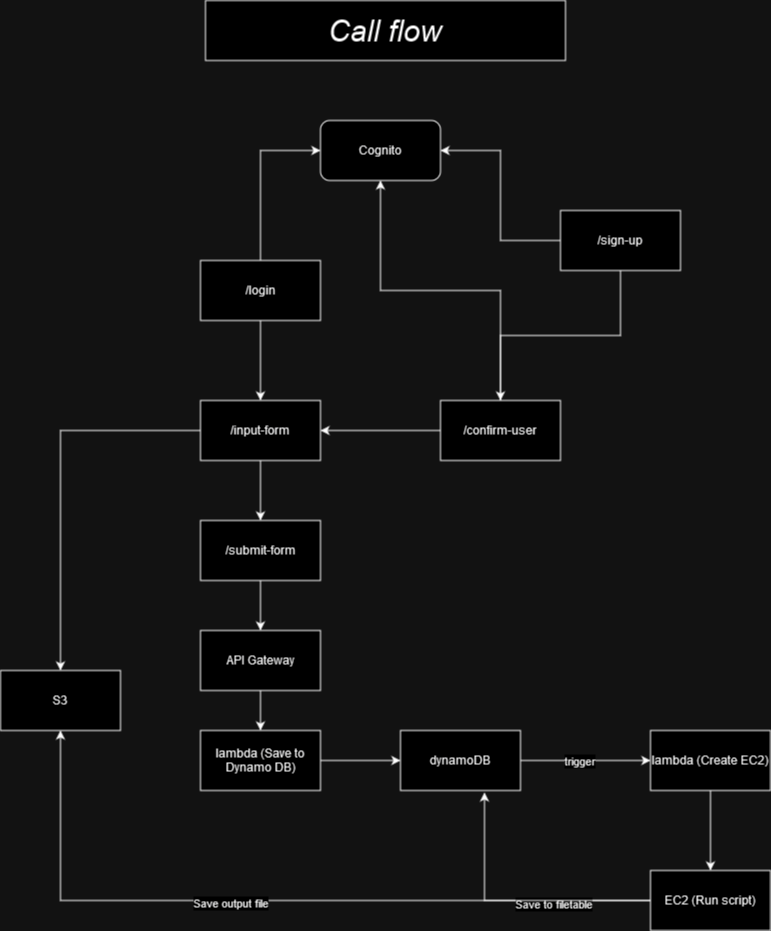

The diagram above was exported from draw.io. Its source (the exported page's mxGraphModel, read from the mxfile embedded in the PNG):
<mxGraphModel dx="1050" dy="1638" grid="1" gridSize="10" guides="1" tooltips="1" connect="1" arrows="1" fold="1" page="1" pageScale="1" pageWidth="850" pageHeight="1100" math="0" shadow="0">
  <root>
    <mxCell id="0" />
    <mxCell id="1" parent="0" />
    <mxCell id="-n-PoWeyPSB70ujckZuc-6" value="" style="edgeStyle=orthogonalEdgeStyle;rounded=0;orthogonalLoop=1;jettySize=auto;html=1;" parent="1" source="-n-PoWeyPSB70ujckZuc-1" target="-n-PoWeyPSB70ujckZuc-5" edge="1">
      <mxGeometry relative="1" as="geometry" />
    </mxCell>
    <mxCell id="-n-PoWeyPSB70ujckZuc-9" style="edgeStyle=orthogonalEdgeStyle;rounded=0;orthogonalLoop=1;jettySize=auto;html=1;entryX=0;entryY=0.5;entryDx=0;entryDy=0;" parent="1" source="-n-PoWeyPSB70ujckZuc-1" target="-n-PoWeyPSB70ujckZuc-8" edge="1">
      <mxGeometry relative="1" as="geometry" />
    </mxCell>
    <mxCell id="-n-PoWeyPSB70ujckZuc-1" value="/login" style="rounded=0;whiteSpace=wrap;html=1;" parent="1" vertex="1">
      <mxGeometry x="240" y="160" width="120" height="60" as="geometry" />
    </mxCell>
    <mxCell id="-n-PoWeyPSB70ujckZuc-4" value="" style="edgeStyle=orthogonalEdgeStyle;rounded=0;orthogonalLoop=1;jettySize=auto;html=1;" parent="1" source="-n-PoWeyPSB70ujckZuc-2" target="-n-PoWeyPSB70ujckZuc-3" edge="1">
      <mxGeometry relative="1" as="geometry" />
    </mxCell>
    <mxCell id="-n-PoWeyPSB70ujckZuc-10" style="edgeStyle=orthogonalEdgeStyle;rounded=0;orthogonalLoop=1;jettySize=auto;html=1;entryX=1;entryY=0.5;entryDx=0;entryDy=0;" parent="1" source="-n-PoWeyPSB70ujckZuc-2" target="-n-PoWeyPSB70ujckZuc-8" edge="1">
      <mxGeometry relative="1" as="geometry" />
    </mxCell>
    <mxCell id="-n-PoWeyPSB70ujckZuc-2" value="/sign-up" style="rounded=0;whiteSpace=wrap;html=1;" parent="1" vertex="1">
      <mxGeometry x="600" y="110" width="120" height="60" as="geometry" />
    </mxCell>
    <mxCell id="-n-PoWeyPSB70ujckZuc-7" style="edgeStyle=orthogonalEdgeStyle;rounded=0;orthogonalLoop=1;jettySize=auto;html=1;entryX=1;entryY=0.5;entryDx=0;entryDy=0;" parent="1" source="-n-PoWeyPSB70ujckZuc-3" target="-n-PoWeyPSB70ujckZuc-5" edge="1">
      <mxGeometry relative="1" as="geometry" />
    </mxCell>
    <mxCell id="-n-PoWeyPSB70ujckZuc-11" style="edgeStyle=orthogonalEdgeStyle;rounded=0;orthogonalLoop=1;jettySize=auto;html=1;entryX=0.5;entryY=1;entryDx=0;entryDy=0;" parent="1" source="-n-PoWeyPSB70ujckZuc-3" target="-n-PoWeyPSB70ujckZuc-8" edge="1">
      <mxGeometry relative="1" as="geometry" />
    </mxCell>
    <mxCell id="-n-PoWeyPSB70ujckZuc-3" value="/confirm-user" style="rounded=0;whiteSpace=wrap;html=1;" parent="1" vertex="1">
      <mxGeometry x="480" y="300" width="120" height="60" as="geometry" />
    </mxCell>
    <mxCell id="-n-PoWeyPSB70ujckZuc-13" value="" style="edgeStyle=orthogonalEdgeStyle;rounded=0;orthogonalLoop=1;jettySize=auto;html=1;" parent="1" source="-n-PoWeyPSB70ujckZuc-5" target="-n-PoWeyPSB70ujckZuc-12" edge="1">
      <mxGeometry relative="1" as="geometry" />
    </mxCell>
    <mxCell id="-n-PoWeyPSB70ujckZuc-18" style="edgeStyle=orthogonalEdgeStyle;rounded=0;orthogonalLoop=1;jettySize=auto;html=1;" parent="1" source="-n-PoWeyPSB70ujckZuc-5" target="-n-PoWeyPSB70ujckZuc-14" edge="1">
      <mxGeometry relative="1" as="geometry" />
    </mxCell>
    <mxCell id="-n-PoWeyPSB70ujckZuc-5" value="/input-form" style="rounded=0;whiteSpace=wrap;html=1;" parent="1" vertex="1">
      <mxGeometry x="240" y="300" width="120" height="60" as="geometry" />
    </mxCell>
    <mxCell id="-n-PoWeyPSB70ujckZuc-8" value="Cognito" style="rounded=1;whiteSpace=wrap;html=1;" parent="1" vertex="1">
      <mxGeometry x="360" y="20" width="120" height="60" as="geometry" />
    </mxCell>
    <mxCell id="-n-PoWeyPSB70ujckZuc-22" value="" style="edgeStyle=orthogonalEdgeStyle;rounded=0;orthogonalLoop=1;jettySize=auto;html=1;" parent="1" source="-n-PoWeyPSB70ujckZuc-12" target="-n-PoWeyPSB70ujckZuc-21" edge="1">
      <mxGeometry relative="1" as="geometry" />
    </mxCell>
    <mxCell id="-n-PoWeyPSB70ujckZuc-12" value="/submit-form" style="rounded=0;whiteSpace=wrap;html=1;" parent="1" vertex="1">
      <mxGeometry x="240" y="420" width="120" height="60" as="geometry" />
    </mxCell>
    <mxCell id="-n-PoWeyPSB70ujckZuc-14" value="S3" style="rounded=0;whiteSpace=wrap;html=1;" parent="1" vertex="1">
      <mxGeometry x="40" y="570" width="120" height="60" as="geometry" />
    </mxCell>
    <mxCell id="-n-PoWeyPSB70ujckZuc-20" value="" style="edgeStyle=orthogonalEdgeStyle;rounded=0;orthogonalLoop=1;jettySize=auto;html=1;" parent="1" source="-n-PoWeyPSB70ujckZuc-16" target="-n-PoWeyPSB70ujckZuc-19" edge="1">
      <mxGeometry relative="1" as="geometry" />
    </mxCell>
    <mxCell id="-n-PoWeyPSB70ujckZuc-16" value="lambda (Save to Dynamo DB)" style="rounded=0;whiteSpace=wrap;html=1;" parent="1" vertex="1">
      <mxGeometry x="240" y="630" width="120" height="60" as="geometry" />
    </mxCell>
    <mxCell id="-n-PoWeyPSB70ujckZuc-25" value="" style="edgeStyle=orthogonalEdgeStyle;rounded=0;orthogonalLoop=1;jettySize=auto;html=1;" parent="1" source="-n-PoWeyPSB70ujckZuc-19" target="-n-PoWeyPSB70ujckZuc-24" edge="1">
      <mxGeometry relative="1" as="geometry" />
    </mxCell>
    <mxCell id="-n-PoWeyPSB70ujckZuc-26" value="trigger" style="edgeLabel;html=1;align=center;verticalAlign=middle;resizable=0;points=[];" parent="-n-PoWeyPSB70ujckZuc-25" vertex="1" connectable="0">
      <mxGeometry x="-0.1143" relative="1" as="geometry">
        <mxPoint as="offset" />
      </mxGeometry>
    </mxCell>
    <mxCell id="-n-PoWeyPSB70ujckZuc-19" value="dynamoDB" style="whiteSpace=wrap;html=1;rounded=0;" parent="1" vertex="1">
      <mxGeometry x="440" y="630" width="120" height="60" as="geometry" />
    </mxCell>
    <mxCell id="-n-PoWeyPSB70ujckZuc-23" value="" style="edgeStyle=orthogonalEdgeStyle;rounded=0;orthogonalLoop=1;jettySize=auto;html=1;" parent="1" source="-n-PoWeyPSB70ujckZuc-21" target="-n-PoWeyPSB70ujckZuc-16" edge="1">
      <mxGeometry relative="1" as="geometry" />
    </mxCell>
    <mxCell id="-n-PoWeyPSB70ujckZuc-21" value="API Gateway" style="whiteSpace=wrap;html=1;rounded=0;" parent="1" vertex="1">
      <mxGeometry x="240" y="530" width="120" height="60" as="geometry" />
    </mxCell>
    <mxCell id="-n-PoWeyPSB70ujckZuc-28" value="" style="edgeStyle=orthogonalEdgeStyle;rounded=0;orthogonalLoop=1;jettySize=auto;html=1;" parent="1" source="-n-PoWeyPSB70ujckZuc-24" target="-n-PoWeyPSB70ujckZuc-27" edge="1">
      <mxGeometry relative="1" as="geometry" />
    </mxCell>
    <mxCell id="-n-PoWeyPSB70ujckZuc-24" value="lambda (Create EC2)" style="whiteSpace=wrap;html=1;rounded=0;" parent="1" vertex="1">
      <mxGeometry x="690" y="630" width="120" height="60" as="geometry" />
    </mxCell>
    <mxCell id="-n-PoWeyPSB70ujckZuc-29" style="edgeStyle=orthogonalEdgeStyle;rounded=0;orthogonalLoop=1;jettySize=auto;html=1;entryX=0.7;entryY=1.033;entryDx=0;entryDy=0;entryPerimeter=0;" parent="1" source="-n-PoWeyPSB70ujckZuc-27" target="-n-PoWeyPSB70ujckZuc-19" edge="1">
      <mxGeometry relative="1" as="geometry" />
    </mxCell>
    <mxCell id="-n-PoWeyPSB70ujckZuc-30" value="Save to filetable" style="edgeLabel;html=1;align=center;verticalAlign=middle;resizable=0;points=[];" parent="-n-PoWeyPSB70ujckZuc-29" vertex="1" connectable="0">
      <mxGeometry x="-0.2847" y="3" relative="1" as="geometry">
        <mxPoint as="offset" />
      </mxGeometry>
    </mxCell>
    <mxCell id="-n-PoWeyPSB70ujckZuc-31" style="edgeStyle=orthogonalEdgeStyle;rounded=0;orthogonalLoop=1;jettySize=auto;html=1;entryX=0.5;entryY=1;entryDx=0;entryDy=0;" parent="1" source="-n-PoWeyPSB70ujckZuc-27" target="-n-PoWeyPSB70ujckZuc-14" edge="1">
      <mxGeometry relative="1" as="geometry" />
    </mxCell>
    <mxCell id="-n-PoWeyPSB70ujckZuc-32" value="Save output file" style="edgeLabel;html=1;align=center;verticalAlign=middle;resizable=0;points=[];" parent="-n-PoWeyPSB70ujckZuc-31" vertex="1" connectable="0">
      <mxGeometry x="0.1079" y="2" relative="1" as="geometry">
        <mxPoint as="offset" />
      </mxGeometry>
    </mxCell>
    <mxCell id="-n-PoWeyPSB70ujckZuc-27" value="EC2 (Run script)" style="whiteSpace=wrap;html=1;rounded=0;" parent="1" vertex="1">
      <mxGeometry x="690" y="770" width="120" height="60" as="geometry" />
    </mxCell>
    <mxCell id="-n-PoWeyPSB70ujckZuc-33" value="&lt;i&gt;&lt;font style=&quot;font-size: 30px;&quot;&gt;Call flow&lt;/font&gt;&lt;/i&gt;" style="rounded=0;whiteSpace=wrap;html=1;" parent="1" vertex="1">
      <mxGeometry x="245" y="-100" width="360" height="60" as="geometry" />
    </mxCell>
  </root>
</mxGraphModel>